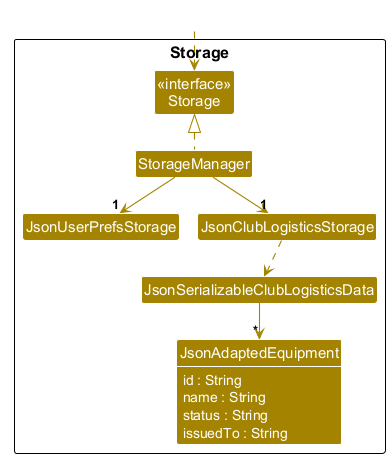

The diagram above was rendered by PlantUML. Its source (embedded in the PNG):
@startuml
!pragma layout smetana
!include style.puml
skinparam arrowThickness 1.1
skinparam arrowColor STORAGE_COLOR
skinparam classBackgroundColor STORAGE_COLOR
skinparam classAttributeFontColor #FFFFFF

package Storage as StoragePackage {

Class "<<interface>>\nStorage" as Storage
Class StorageManager
Class JsonUserPrefsStorage
Class JsonClubLogisticsStorage
Class JsonSerializableClubLogisticsData
Class JsonAdaptedEquipment {
    id : String
    name : String
    status : String
    issuedTo : String
}

}

show JsonAdaptedEquipment fields

Class HiddenOutside #FFFFFF
HiddenOutside ..> Storage

StorageManager .up.|> Storage
StorageManager -down-> "1" JsonUserPrefsStorage
StorageManager -down-> "1" JsonClubLogisticsStorage

JsonClubLogisticsStorage ..> JsonSerializableClubLogisticsData
JsonSerializableClubLogisticsData --> "*" JsonAdaptedEquipment

@enduml